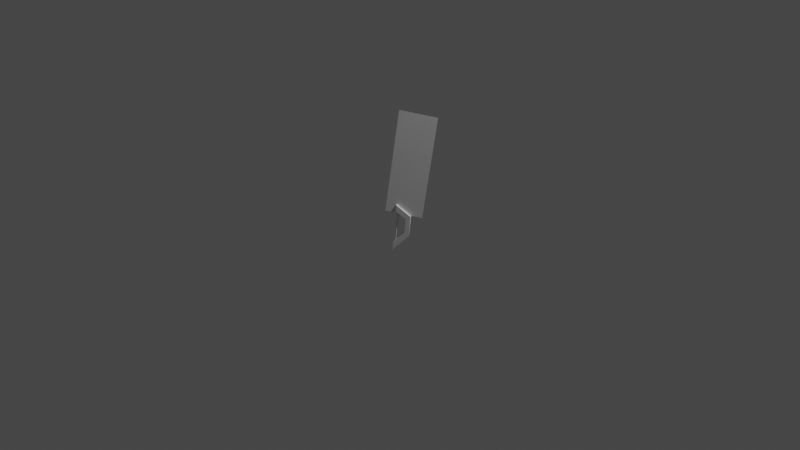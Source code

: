 # Source: animation.blend  (saved by Blender 2.90.8; exported with 4.5.12 LTS)
import bpy
from mathutils import Matrix  # noqa: F401  (used for matrix-valued properties, if any)

bpy.ops.wm.read_factory_settings(use_empty=True)
scene = bpy.context.scene
scene.name = 'Scene'

# ---- collections
col_collection = bpy.data.collections.new('Collection'); scene.collection.children.link(col_collection)
col_collection_2 = bpy.data.collections.new('Collection 2'); scene.collection.children.link(col_collection_2)

# ---- world
world_world = bpy.data.worlds.new('World'); scene.world = world_world
world_world.use_nodes = True; world_world.node_tree.nodes.clear()
_N = world_world.node_tree.nodes; _L = world_world.node_tree.links
n0 = _N.new('ShaderNodeOutputWorld'); n0.name = 'World Output'; n0.location = (300, 300)
n1 = _N.new('ShaderNodeBackground'); n1.name = 'Background'; n1.location = (10, 300)
n1.inputs[0].default_value = (0.05088, 0.05088, 0.05088, 1.0)
_L.new(n1.outputs[0], n0.inputs[0])
n0.is_active_output = True
world_world.color = (0.05088, 0.05088, 0.05088)
world_world.use_sun_shadow = False
world_world.sun_shadow_jitter_overblur = 0.0

# ---- cameras
cam_camera = bpy.data.cameras.new('Camera')
cam_camera.clip_end = 100.0
cam_camera.ortho_scale = 7.314

# ---- lights
light_light = bpy.data.lights.new('Light', 'POINT')
light_light.transmission_factor = 0.0
light_light.energy = 1000.0
light_light.shadow_soft_size = 0.1
light_light.shadow_maximum_resolution = 0.006
light_light.use_absolute_resolution = True

# ---- meshes
me_x = bpy.data.meshes.new('円柱')
me_x.from_pydata([(-0.1813, 0.055, -1.0), (-0.1626, 0.055, 1.0), (-0.1706, 0.05395, -1.0), (-0.1518, 0.05395, 0.9999), (-0.1603, 0.05082, -1.0), (-0.1415, 0.05082, 0.9998), (-0.1508, 0.04573, -1.0), (-0.132, 0.04573, 0.9997), (-0.1424, 0.03889, -1.0), (-0.1237, 0.03889, 0.9996), (-0.1356, 0.03056, -1.0), (-0.1168, 0.03056, 0.9995), (-0.1305, 0.02105, -1.0), (-0.1118, 0.02105, 0.9995), (-0.1274, 0.01073, -1.0), (-0.1086, 0.01073, 0.9995), (-0.1263, 3.045e-07, -1.0), (-0.1076, 3.045e-07, 0.9994), (-0.1274, -0.01073, -1.0), (-0.1086, -0.01073, 0.9995), (-0.1305, -0.02105, -1.0), (-0.1118, -0.02105, 0.9995), (-0.1356, -0.03056, -1.0), (-0.1168, -0.03056, 0.9995), (-0.1424, -0.03889, -1.0), (-0.1237, -0.03889, 0.9996), (-0.1508, -0.04573, -1.0), (-0.132, -0.04573, 0.9997), (-0.1603, -0.05082, -1.0), (-0.1415, -0.05082, 0.9998), (-0.1706, -0.05395, -1.0), (-0.1518, -0.05395, 0.9999), (-0.1813, -0.055, -1.0), (-0.1626, -0.055, 1.0), (-0.192, -0.05395, -0.9999), (-0.1733, -0.05395, 1.0), (-0.2024, -0.05082, -0.9998), (-0.1836, -0.05082, 1.0), (-0.2119, -0.04573, -0.9997), (-0.1931, -0.04573, 1.0), (-0.2202, -0.03889, -0.9996), (-0.2015, -0.03889, 1.0), (-0.227, -0.03056, -0.9995), (-0.2083, -0.03056, 1.0), (-0.2321, -0.02105, -0.9995), (-0.2134, -0.02105, 1.0), (-0.2353, -0.01073, -0.9995), (-0.2165, -0.01073, 1.0), (-0.2363, 3.535e-07, -0.9994), (-0.2176, 3.535e-07, 1.0), (-0.2353, 0.01073, -0.9995), (-0.2165, 0.01073, 1.0), (-0.2321, 0.02105, -0.9995), (-0.2134, 0.02105, 1.0), (-0.227, 0.03056, -0.9995), (-0.2083, 0.03056, 1.0), (-0.2202, 0.03889, -0.9996), (-0.2015, 0.03889, 1.0), (-0.2119, 0.04573, -0.9997), (-0.1931, 0.04573, 1.0), (-0.2024, 0.05082, -0.9998), (-0.1836, 0.05082, 1.0), (-0.192, 0.05395, -0.9999), (-0.1733, 0.05395, 1.0)], [], [(0, 1, 3, 2), (2, 3, 5, 4), (4, 5, 7, 6), (6, 7, 9, 8), (8, 9, 11, 10), (10, 11, 13, 12), (12, 13, 15, 14), (14, 15, 17, 16), (16, 17, 19, 18), (18, 19, 21, 20), (20, 21, 23, 22), (22, 23, 25, 24), (24, 25, 27, 26), (26, 27, 29, 28), (28, 29, 31, 30), (30, 31, 33, 32), (32, 33, 35, 34), (34, 35, 37, 36), (36, 37, 39, 38), (38, 39, 41, 40), (40, 41, 43, 42), (42, 43, 45, 44), (44, 45, 47, 46), (46, 47, 49, 48), (48, 49, 51, 50), (50, 51, 53, 52), (52, 53, 55, 54), (54, 55, 57, 56), (56, 57, 59, 58), (58, 59, 61, 60), (3, 1, 63, 61, 59, 57, 55, 53, 51, 49, 47, 45, 43, 41, 39, 37, 35, 33, 31, 29, 27, 25, 23, 21, 19, 17, 15, 13, 11, 9, 7, 5), (60, 61, 63, 62), (62, 63, 1, 0), (0, 2, 4, 6, 8, 10, 12, 14, 16, 18, 20, 22, 24, 26, 28, 30, 32, 34, 36, 38, 40, 42, 44, 46, 48, 50, 52, 54, 56, 58, 60, 62)])
me_x.polygons.foreach_set('use_smooth', [True] * 34)
_k = set([(0, 1), (0, 2), (0, 62), (1, 3), (1, 63), (2, 3), (2, 4), (3, 5), (4, 5), (4, 6), (5, 7), (6, 7), (6, 8), (7, 9), (8, 9), (8, 10), (9, 11), (10, 11), (10, 12), (11, 13), (12, 13), (12, 14), (13, 15), (14, 15), (14, 16), (15, 17), (16, 17), (16, 18), (17, 19), (18, 19), (18, 20), (19, 21), (20, 21), (20, 22), (21, 23), (22, 23), (22, 24), (23, 25), (24, 25), (24, 26), (25, 27), (26, 27), (26, 28), (27, 29), (28, 29), (28, 30), (29, 31), (30, 31), (30, 32), (31, 33), (32, 33), (32, 34), (33, 35), (34, 35), (34, 36), (35, 37), (36, 37), (36, 38), (37, 39), (38, 39), (38, 40), (39, 41), (40, 41), (40, 42), (41, 43), (42, 43), (42, 44), (43, 45), (44, 45), (44, 46), (45, 47), (46, 47), (46, 48), (47, 49), (48, 49), (48, 50), (49, 51), (50, 51), (50, 52), (51, 53), (52, 53), (52, 54), (53, 55), (54, 55), (54, 56), (55, 57), (56, 57), (56, 58), (57, 59), (58, 59), (58, 60), (59, 61), (60, 61), (60, 62), (61, 63), (62, 63)])
me_x.attributes.new('sharp_edge', 'BOOLEAN', 'EDGE').data.foreach_set('value', [ (min(e.vertices), max(e.vertices)) in _k for e in me_x.edges])
_uv = me_x.uv_layers.new(name='UVマップ')
_uv.uv.foreach_set('vector', [1.0, 0.5, 1.0, 1.0, 0.9688, 1.0, 0.9688, 0.5, 0.9688, 0.5, 0.9688, 1.0, 0.9375, 1.0, 0.9375, 0.5, 0.9375, 0.5, 0.9375, 1.0, 0.9062, 1.0, 0.9062, 0.5, 0.9062, 0.5, 0.9062, 1.0, 0.875, 1.0, 0.875, 0.5, 0.875, 0.5, 0.875, 1.0, 0.8438, 1.0, 0.8438, 0.5, 0.8438, 0.5, 0.8438, 1.0, 0.8125, 1.0, 0.8125, 0.5, 0.8125, 0.5, 0.8125, 1.0, 0.7812, 1.0, 0.7812, 0.5, 0.7812, 0.5, 0.7812, 1.0, 0.75, 1.0, 0.75, 0.5, 0.75, 0.5, 0.75, 1.0, 0.7188, 1.0, 0.7188, 0.5, 0.7188, 0.5, 0.7188, 1.0, 0.6875, 1.0, 0.6875, 0.5, 0.6875, 0.5, 0.6875, 1.0, 0.6562, 1.0, 0.6562, 0.5, 0.6562, 0.5, 0.6562, 1.0, 0.625, 1.0, 0.625, 0.5, 0.625, 0.5, 0.625, 1.0, 0.5938, 1.0, 0.5938, 0.5, 0.5938, 0.5, 0.5938, 1.0, 0.5625, 1.0, 0.5625, 0.5, 0.5625, 0.5, 0.5625, 1.0, 0.5312, 1.0, 0.5312, 0.5, 0.5312, 0.5, 0.5312, 1.0, 0.5, 1.0, 0.5, 0.5, 0.5, 0.5, 0.5, 1.0, 0.4688, 1.0, 0.4688, 0.5, 0.4688, 0.5, 0.4688, 1.0, 0.4375, 1.0, 0.4375, 0.5, 0.4375, 0.5, 0.4375, 1.0, 0.4062, 1.0, 0.4062, 0.5, 0.4062, 0.5, 0.4062, 1.0, 0.375, 1.0, 0.375, 0.5, 0.375, 0.5, 0.375, 1.0, 0.3438, 1.0, 0.3438, 0.5, 0.3438, 0.5, 0.3438, 1.0, 0.3125, 1.0, 0.3125, 0.5, 0.3125, 0.5, 0.3125, 1.0, 0.2812, 1.0, 0.2812, 0.5, 0.2812, 0.5, 0.2812, 1.0, 0.25, 1.0, 0.25, 0.5, 0.25, 0.5, 0.25, 1.0, 0.2188, 1.0, 0.2188, 0.5, 0.2188, 0.5, 0.2188, 1.0, 0.1875, 1.0, 0.1875, 0.5, 0.1875, 0.5, 0.1875, 1.0, 0.1562, 1.0, 0.1562, 0.5, 0.1562, 0.5, 0.1562, 1.0, 0.125, 1.0, 0.125, 0.5, 0.125, 0.5, 0.125, 1.0, 0.09375, 1.0, 0.09375, 0.5, 0.09375, 0.5, 0.09375, 1.0, 0.0625, 1.0, 0.0625, 0.5, 0.2968, 0.4854, 0.25, 0.49, 0.2032, 0.4854, 0.1582, 0.4717, 0.1167, 0.4496, 0.08029, 0.4197, 0.05045, 0.3833, 0.02827, 0.3418, 0.01461, 0.2968, 0.01, 0.25, 0.01461, 0.2032, 0.02827, 0.1582, 0.05045, 0.1167, 0.08029, 0.08029, 0.1167, 0.05045, 0.1582, 0.02827, 0.2032, 0.01461, 0.25, 0.01, 0.2968, 0.01461, 0.3418, 0.02827, 0.3833, 0.05045, 0.4197, 0.08029, 0.4496, 0.1167, 0.4717, 0.1582, 0.4854, 0.2032, 0.49, 0.25, 0.4854, 0.2968, 0.4717, 0.3418, 0.4496, 0.3833, 0.4197, 0.4197, 0.3833, 0.4496, 0.3418, 0.4717, 0.0625, 0.5, 0.0625, 1.0, 0.03125, 1.0, 0.03125, 0.5, 0.03125, 0.5, 0.03125, 1.0, 0.0, 1.0, 0.0, 0.5, 0.75, 0.49, 0.7968, 0.4854, 0.8418, 0.4717, 0.8833, 0.4496, 0.9197, 0.4197, 0.9496, 0.3833, 0.9717, 0.3418, 0.9854, 0.2968, 0.99, 0.25, 0.9854, 0.2032, 0.9717, 0.1582, 0.9496, 0.1167, 0.9197, 0.08029, 0.8833, 0.05045, 0.8418, 0.02827, 0.7968, 0.01461, 0.75, 0.01, 0.7032, 0.01461, 0.6582, 0.02827, 0.6167, 0.05045, 0.5803, 0.08029, 0.5504, 0.1167, 0.5283, 0.1582, 0.5146, 0.2032, 0.51, 0.25, 0.5146, 0.2968, 0.5283, 0.3418, 0.5504, 0.3833, 0.5803, 0.4197, 0.6167, 0.4496, 0.6582, 0.4717, 0.7032, 0.4854])
me_x.use_remesh_fix_poles = True
me_x.use_remesh_preserve_attributes = False
me_x.use_mirror_vertex_groups = False
me_x.update()
me_x.normals_split_custom_set([tuple(v) for v in zip(*[iter([0.09801, 0.9952, -0.0009185, 0.09801, 0.9952, -0.0009185, 0.09801, 0.9952, -0.0009185, 0.09801, 0.9952, -0.0009185, 0.2903, 0.9569, -0.00272, 0.2903, 0.9569, -0.00272, 0.2903, 0.9569, -0.00272, 0.2903, 0.9569, -0.00272, 0.4714, 0.8819, -0.004417, 0.4714, 0.8819, -0.004417, 0.4714, 0.8819, -0.004417, 0.4714, 0.8819, -0.004417, 0.6344, 0.773, -0.005944, 0.6344, 0.773, -0.005944, 0.6344, 0.773, -0.005944, 0.6344, 0.773, -0.005944, 0.773, 0.6344, -0.007243, 0.773, 0.6344, -0.007243, 0.773, 0.6344, -0.007243, 0.773, 0.6344, -0.007243, 0.8819, 0.4714, -0.008264, 0.8819, 0.4714, -0.008264, 0.8819, 0.4714, -0.008264, 0.8819, 0.4714, -0.008264, 0.9569, 0.2903, -0.008967, 0.9569, 0.2903, -0.008967, 0.9569, 0.2903, -0.008967, 0.9569, 0.2903, -0.008967, 0.9951, 0.09802, -0.009325, 0.9951, 0.09802, -0.009325, 0.9951, 0.09802, -0.009325, 0.9951, 0.09802, -0.009325, 0.9951, -0.09802, -0.009325, 0.9951, -0.09802, -0.009325, 0.9951, -0.09802, -0.009325, 0.9951, -0.09802, -0.009325, 0.9569, -0.2903, -0.008967, 0.9569, -0.2903, -0.008967, 0.9569, -0.2903, -0.008967, 0.9569, -0.2903, -0.008967, 0.8819, -0.4714, -0.008264, 0.8819, -0.4714, -0.008264, 0.8819, -0.4714, -0.008264, 0.8819, -0.4714, -0.008264, 0.773, -0.6344, -0.007243, 0.773, -0.6344, -0.007243, 0.773, -0.6344, -0.007243, 0.773, -0.6344, -0.007243, 0.6344, -0.773, -0.005944, 0.6344, -0.773, -0.005944, 0.6344, -0.773, -0.005944, 0.6344, -0.773, -0.005944, 0.4714, -0.8819, -0.004417, 0.4714, -0.8819, -0.004417, 0.4714, -0.8819, -0.004417, 0.4714, -0.8819, -0.004417, 0.2903, -0.9569, -0.00272, 0.2903, -0.9569, -0.00272, 0.2903, -0.9569, -0.00272, 0.2903, -0.9569, -0.00272, 0.09801, -0.9952, -0.0009184, 0.09801, -0.9952, -0.0009184, 0.09801, -0.9952, -0.0009184, 0.09801, -0.9952, -0.0009184, -0.09801, -0.9952, 0.0009184, -0.09801, -0.9952, 0.0009184, -0.09801, -0.9952, 0.0009184, -0.09801, -0.9952, 0.0009184, -0.2903, -0.9569, 0.00272, -0.2903, -0.9569, 0.00272, -0.2903, -0.9569, 0.00272, -0.2903, -0.9569, 0.00272, -0.4714, -0.8819, 0.004417, -0.4714, -0.8819, 0.004417, -0.4714, -0.8819, 0.004417, -0.4714, -0.8819, 0.004417, -0.6344, -0.773, 0.005944, -0.6344, -0.773, 0.005944, -0.6344, -0.773, 0.005944, -0.6344, -0.773, 0.005944, -0.773, -0.6344, 0.007243, -0.773, -0.6344, 0.007243, -0.773, -0.6344, 0.007243, -0.773, -0.6344, 0.007243, -0.8819, -0.4714, 0.008264, -0.8819, -0.4714, 0.008264, -0.8819, -0.4714, 0.008264, -0.8819, -0.4714, 0.008264, -0.9569, -0.2903, 0.008967, -0.9569, -0.2903, 0.008967, -0.9569, -0.2903, 0.008967, -0.9569, -0.2903, 0.008967, -0.9951, -0.09801, 0.009325, -0.9951, -0.09801, 0.009325, -0.9951, -0.09801, 0.009325, -0.9951, -0.09801, 0.009325, -0.9951, 0.09802, 0.009325, -0.9951, 0.09802, 0.009325, -0.9951, 0.09802, 0.009325, -0.9951, 0.09802, 0.009325, -0.9569, 0.2903, 0.008967, -0.9569, 0.2903, 0.008967, -0.9569, 0.2903, 0.008967, -0.9569, 0.2903, 0.008967, -0.8819, 0.4714, 0.008264, -0.8819, 0.4714, 0.008264, -0.8819, 0.4714, 0.008264, -0.8819, 0.4714, 0.008264, -0.773, 0.6344, 0.007243, -0.773, 0.6344, 0.007243, -0.773, 0.6344, 0.007243, -0.773, 0.6344, 0.007243, -0.6344, 0.773, 0.005944, -0.6344, 0.773, 0.005944, -0.6344, 0.773, 0.005944, -0.6344, 0.773, 0.005944, -0.4714, 0.8819, 0.004417, -0.4714, 0.8819, 0.004417, -0.4714, 0.8819, 0.004417, -0.4714, 0.8819, 0.004417, 0.009371, -5.586e-09, 1.0, 0.009371, -5.586e-09, 1.0, 0.009371, -5.586e-09, 1.0, 0.009371, -5.586e-09, 1.0, 0.009371, -5.586e-09, 1.0, 0.009371, -5.586e-09, 1.0, 0.009371, -5.586e-09, 1.0, 0.009371, -5.586e-09, 1.0, 0.009371, -5.586e-09, 1.0, 0.009371, -5.586e-09, 1.0, 0.009371, -5.586e-09, 1.0, 0.009371, -5.586e-09, 1.0, 0.009371, -5.586e-09, 1.0, 0.009371, -5.586e-09, 1.0, 0.009371, -5.586e-09, 1.0, 0.009371, -5.586e-09, 1.0, 0.009371, -5.586e-09, 1.0, 0.009371, -5.586e-09, 1.0, 0.009371, -5.586e-09, 1.0, 0.009371, -5.586e-09, 1.0, 0.009371, -5.586e-09, 1.0, 0.009371, -5.586e-09, 1.0, 0.009371, -5.586e-09, 1.0, 0.009371, -5.586e-09, 1.0, 0.009371, -5.586e-09, 1.0, 0.009371, -5.586e-09, 1.0, 0.009371, -5.586e-09, 1.0, 0.009371, -5.586e-09, 1.0, 0.009371, -5.586e-09, 1.0, 0.009371, -5.586e-09, 1.0, 0.009371, -5.586e-09, 1.0, 0.009371, -5.586e-09, 1.0, -0.2903, 0.9569, 0.00272, -0.2903, 0.9569, 0.00272, -0.2903, 0.9569, 0.00272, -0.2903, 0.9569, 0.00272, -0.09801, 0.9952, 0.0009185, -0.09801, 0.9952, 0.0009185, -0.09801, 0.9952, 0.0009185, -0.09801, 0.9952, 0.0009185, -0.009371, 6.78e-08, -1.0, -0.009371, 6.78e-08, -1.0, -0.009371, 6.78e-08, -1.0, -0.009371, 6.78e-08, -1.0, -0.009371, 6.78e-08, -1.0, -0.009371, 6.78e-08, -1.0, -0.009371, 6.78e-08, -1.0, -0.009371, 6.78e-08, -1.0, -0.009371, 6.78e-08, -1.0, -0.009371, 6.78e-08, -1.0, -0.009371, 6.78e-08, -1.0, -0.009371, 6.78e-08, -1.0, -0.009371, 6.78e-08, -1.0, -0.009371, 6.78e-08, -1.0, -0.009371, 6.78e-08, -1.0, -0.009371, 6.78e-08, -1.0, -0.009371, 6.78e-08, -1.0, -0.009371, 6.78e-08, -1.0, -0.009371, 6.78e-08, -1.0, -0.009371, 6.78e-08, -1.0, -0.009371, 6.78e-08, -1.0, -0.009371, 6.78e-08, -1.0, -0.009371, 6.78e-08, -1.0, -0.009371, 6.78e-08, -1.0, -0.009371, 6.78e-08, -1.0, -0.009371, 6.78e-08, -1.0, -0.009371, 6.78e-08, -1.0, -0.009371, 6.78e-08, -1.0, -0.009371, 6.78e-08, -1.0, -0.009371, 6.78e-08, -1.0, -0.009371, 6.78e-08, -1.0, -0.009371, 6.78e-08, -1.0])] * 3)])
me_002 = bpy.data.meshes.new('立方体.002')
me_002.from_pydata([(-0.3005, 0.15, 1.246), (-0.3, 0.15, 1.692), (0.3503, 0.15, 0.8312), (0.3777, 0.15, 1.206), (0.6167, 0.15, 1.04), (0.3282, 0.15, -0.1533), (0.6078, 0.15, -0.357), (-0.3, 0.15, -0.9859), (0.4009, 0.15, -0.6338), (-0.3, 0.15, -1.537), (-0.3005, -0.15, 1.246), (-0.3, -0.15, 1.692), (0.3503, -0.15, 0.8312), (0.3777, -0.15, 1.206), (-0.3005, 0.0, 1.246), (-0.3, 0.0, 1.692), (0.3503, 0.0, 0.8312), (0.3777, 0.0, 1.206), (0.6167, -0.15, 1.04), (0.6167, 0.0, 1.04), (0.3282, 0.0, -0.1533), (0.3282, -0.15, -0.1533), (0.6078, 0.0, -0.357), (0.6078, -0.15, -0.357), (-0.3, -0.15, -0.9859), (-0.3, 0.0, -0.9859), (0.4009, 0.0, -0.6338), (0.4009, -0.15, -0.6338), (-0.3, 0.0, -1.537), (-0.3, -0.15, -1.537)], [], [(14, 15, 1, 0), (0, 1, 3, 2), (3, 1, 15, 17), (0, 2, 16, 14), (2, 3, 4), (2, 4, 6, 5), (5, 6, 8), (4, 19, 22, 6), (16, 2, 5, 20), (25, 7, 9, 28), (6, 22, 26, 8), (5, 8, 9, 7), (20, 5, 7, 25), (8, 26, 28, 9), (3, 17, 19, 4), (14, 10, 11, 15), (10, 12, 13, 11), (13, 17, 15, 11), (10, 14, 16, 12), (17, 19, 16), (12, 18, 13), (12, 21, 23, 18), (21, 27, 23), (18, 23, 22, 19), (16, 20, 21, 12), (19, 22, 20, 16), (25, 28, 29, 24), (23, 27, 26, 22), (22, 26, 20), (21, 24, 29, 27), (26, 28, 25, 20), (20, 25, 24, 21), (27, 29, 28, 26), (13, 18, 19, 17)])
me_002.polygons.foreach_set('use_smooth', [True] * 34)
_k = set([(0, 1), (0, 2), (0, 14), (1, 3), (1, 15), (2, 5), (2, 16), (3, 4), (3, 17), (4, 6), (4, 19), (5, 7), (5, 20), (6, 8), (6, 22), (7, 9), (7, 25), (8, 9), (8, 26), (9, 28), (10, 11), (10, 12), (10, 14), (11, 13), (11, 15), (12, 16), (12, 21), (13, 17), (13, 18), (18, 19), (18, 23), (20, 21), (21, 24), (22, 23), (23, 27), (24, 25), (24, 29), (26, 27), (27, 29), (28, 29)])
me_002.attributes.new('sharp_edge', 'BOOLEAN', 'EDGE').data.foreach_set('value', [ (min(e.vertices), max(e.vertices)) in _k for e in me_002.edges])
_uv = me_002.uv_layers.new(name='UVマップ')
_uv.uv.foreach_set('vector', [0.375, 0.125, 0.625, 0.125, 0.625, 0.25, 0.375, 0.25, 0.375, 0.25, 0.625, 0.25, 0.625, 0.5, 0.375, 0.5, 0.625, 0.5, 0.875, 0.5, 0.875, 0.625, 0.625, 0.625, 0.125, 0.5, 0.375, 0.5, 0.375, 0.625, 0.125, 0.625, 0.375, 0.5, 0.625, 0.5, 0.375, 0.5, 0.375, 0.5, 0.375, 0.5, 0.375, 0.5, 0.375, 0.5, 0.375, 0.5, 0.375, 0.5, 0.375, 0.5, 0.375, 0.5, 0.375, 0.625, 0.375, 0.625, 0.375, 0.5, 0.375, 0.625, 0.375, 0.5, 0.375, 0.5, 0.375, 0.625, 0.375, 0.625, 0.375, 0.5, 0.375, 0.5, 0.375, 0.625, 0.375, 0.5, 0.375, 0.625, 0.375, 0.625, 0.375, 0.5, 0.375, 0.5, 0.375, 0.5, 0.375, 0.5, 0.375, 0.5, 0.375, 0.625, 0.375, 0.5, 0.375, 0.5, 0.375, 0.625, 0.375, 0.5, 0.375, 0.625, 0.375, 0.625, 0.375, 0.5, 0.625, 0.5, 0.625, 0.625, 0.375, 0.625, 0.375, 0.5, 0.375, 0.125, 0.375, 0.25, 0.625, 0.25, 0.625, 0.125, 0.375, 0.25, 0.375, 0.5, 0.625, 0.5, 0.625, 0.25, 0.625, 0.5, 0.625, 0.625, 0.875, 0.625, 0.875, 0.5, 0.125, 0.5, 0.125, 0.625, 0.375, 0.625, 0.375, 0.5, 0.0, 0.0, 0.0, 0.0, 0.0, 0.0, 0.375, 0.5, 0.375, 0.5, 0.625, 0.5, 0.375, 0.5, 0.375, 0.5, 0.375, 0.5, 0.375, 0.5, 0.375, 0.5, 0.375, 0.5, 0.375, 0.5, 0.375, 0.5, 0.375, 0.5, 0.375, 0.625, 0.375, 0.625, 0.375, 0.625, 0.375, 0.625, 0.375, 0.5, 0.375, 0.5, 0.0, 0.0, 0.0, 0.0, 0.0, 0.0, 0.0, 0.0, 0.375, 0.625, 0.375, 0.625, 0.375, 0.5, 0.375, 0.5, 0.375, 0.5, 0.375, 0.5, 0.375, 0.625, 0.375, 0.625, 0.0, 0.0, 0.0, 0.0, 0.0, 0.0, 0.375, 0.5, 0.375, 0.5, 0.375, 0.5, 0.375, 0.5, 0.0, 0.0, 0.0, 0.0, 0.0, 0.0, 0.0, 0.0, 0.375, 0.625, 0.375, 0.625, 0.375, 0.5, 0.375, 0.5, 0.375, 0.5, 0.375, 0.5, 0.375, 0.625, 0.375, 0.625, 0.625, 0.5, 0.375, 0.5, 0.375, 0.625, 0.625, 0.625])
me_002.use_remesh_fix_poles = True
me_002.use_remesh_preserve_attributes = False
me_002.use_mirror_vertex_groups = False
me_002.update()
me_002.normals_split_custom_set([tuple(v) for v in zip(*[iter([-1.0, 0.0, 0.001027, -1.0, 0.0, 0.001027, -1.0, 0.0, 0.001027, -1.0, 0.0, 0.001027, 0.0, 1.0, 3.339e-08, 0.0, 1.0, 3.339e-08, 0.0, 1.0, 4.843e-08, 0.0, 1.0, 2.444e-08, 0.583, 0.0, 0.8125, 0.583, 0.0, 0.8125, 0.583, 0.0, 0.8125, 0.583, 0.0, 0.8125, -0.5376, 0.0, -0.8432, -0.5376, 0.0, -0.8432, -0.5376, 0.0, -0.8432, -0.5376, 0.0, -0.8432, 0.0, 1.0, 2.444e-08, 0.0, 1.0, 4.843e-08, 0.0, 1.0, 4.637e-08, 0.0, 1.0, 2.444e-08, 0.0, 1.0, 4.637e-08, 0.0, 1.0, 0.0, 0.0, 1.0, 4.211e-09, 0.0, 1.0, 4.211e-09, 0.0, 1.0, 0.0, 0.0, 1.0, 1.486e-08, 1.0, 0.0, -0.006371, 1.0, 0.0, -0.006371, 1.0, 0.0, -0.006371, 1.0, 0.0, -0.006371, -0.9997, 0.0, 0.02249, -0.9997, 0.0, 0.02249, -0.9997, 0.0, 0.02249, -0.9997, 0.0, 0.02249, -1.0, 0.0, 0.0, -1.0, 0.0, 0.0, -1.0, 0.0, 0.0, -1.0, 0.0, 0.0, 0.8009, 0.0, -0.5988, 0.8009, 0.0, -0.5988, 0.8009, 0.0, -0.5988, 0.8009, 0.0, -0.5988, 0.0, 1.0, 4.211e-09, 0.0, 1.0, 1.486e-08, 0.0, 1.0, 1.991e-08, 0.0, 1.0, 1.991e-08, -0.7983, 0.0, 0.6023, -0.7983, 0.0, 0.6023, -0.7983, 0.0, 0.6023, -0.7983, 0.0, 0.6023, 0.79, 0.0, -0.6131, 0.79, 0.0, -0.6131, 0.79, 0.0, -0.6131, 0.79, 0.0, -0.6131, 0.5699, 0.0, 0.8217, 0.5699, 0.0, 0.8217, 0.5699, 0.0, 0.8217, 0.5699, 0.0, 0.8217, -1.0, 0.0, 0.001027, -1.0, 0.0, 0.001027, -1.0, 0.0, 0.001027, -1.0, 0.0, 0.001027, 0.0, -1.0, 2.672e-08, 0.0, -1.0, 2.039e-08, 0.0, -1.0, 4.394e-08, 0.0, -1.0, 2.672e-08, 0.583, 0.0, 0.8125, 0.583, 0.0, 0.8125, 0.583, 0.0, 0.8125, 0.583, 0.0, 0.8125, -0.5376, 0.0, -0.8432, -0.5376, 0.0, -0.8432, -0.5376, 0.0, -0.8432, -0.5376, 0.0, -0.8432, 0.0, 1.0, 0.0, 0.0, 1.0, 0.0, 0.0, 1.0, 0.0, 0.0, -1.0, 2.039e-08, 0.0, -1.0, 4.459e-08, 0.0, -1.0, 4.394e-08, 0.0, -1.0, 2.039e-08, 0.0, -1.0, 1.725e-09, 0.0, -1.0, -1.625e-09, 0.0, -1.0, 4.459e-08, 0.0, -1.0, 1.725e-09, 0.0, -1.0, 1.486e-08, 0.0, -1.0, -1.625e-09, 1.0, 0.0, -0.006371, 1.0, 0.0, -0.006371, 1.0, 0.0, -0.006371, 1.0, 0.0, -0.006371, -0.9997, 0.0, 0.02249, -0.9997, 0.0, 0.02249, -0.9997, 0.0, 0.02249, -0.9997, 0.0, 0.02249, 0.0, 1.0, 0.0, 0.0, 1.0, 0.0, 0.0, 1.0, 0.0, 0.0, 1.0, 0.0, -1.0, 0.0, 0.0, -1.0, 0.0, 0.0, -1.0, 0.0, 0.0, -1.0, 0.0, 0.0, 0.8009, 0.0, -0.5988, 0.8009, 0.0, -0.5988, 0.8009, 0.0, -0.5988, 0.8009, 0.0, -0.5988, 0.0, 1.0, 0.0, 0.0, 1.0, 0.0, 0.0, 1.0, 0.0, 0.0, -1.0, 1.725e-09, 0.0, -1.0, 1.991e-08, 0.0, -1.0, 1.991e-08, 0.0, -1.0, 1.486e-08, 0.0, 1.0, 0.0, 0.0, 1.0, 0.0, 0.0, 1.0, 0.0, 0.0, 1.0, 0.0, -0.7983, 0.0, 0.6023, -0.7983, 0.0, 0.6023, -0.7983, 0.0, 0.6023, -0.7983, 0.0, 0.6023, 0.79, 0.0, -0.6131, 0.79, 0.0, -0.6131, 0.79, 0.0, -0.6131, 0.79, 0.0, -0.6131, 0.5699, 0.0, 0.8217, 0.5699, 0.0, 0.8217, 0.5699, 0.0, 0.8217, 0.5699, 0.0, 0.8217])] * 3)])
me_x_1 = bpy.data.meshes.new('平面')
me_x_1.from_pydata([(-1.0, -1.0, 0.0), (1.0, -1.0, 0.0), (-1.0, 1.0, 0.0), (1.0, 1.0, 0.0)], [], [(0, 1, 3, 2)])
_uv = me_x_1.uv_layers.new(name='UVマップ')
_uv.uv.foreach_set('vector', [0.0, 0.0, 1.0, 0.0, 1.0, 1.0, 0.0, 1.0])
me_x_1.use_remesh_fix_poles = True
me_x_1.use_remesh_preserve_attributes = False
me_x_1.use_mirror_vertex_groups = False
me_x_1.update()
me_x_2 = bpy.data.meshes.new('立方体')
me_x_2.from_pydata([(-0.253, -0.09122, 0.922), (-0.2327, -0.09122, 1.294), (-0.253, 0.09122, 0.922), (-0.2327, 0.09122, 1.294), (-0.06728, -0.09122, 0.9119), (-0.04704, -0.09122, 1.284), (-0.06728, 0.09122, 0.9119), (-0.04704, 0.09122, 1.284)], [], [(0, 1, 3, 2), (2, 3, 7, 6), (6, 7, 5, 4), (4, 5, 1, 0), (2, 6, 4, 0), (7, 3, 1, 5)])
me_x_2.polygons.foreach_set('use_smooth', [True] * 6)
_k = set([(0, 1), (0, 2), (0, 4), (1, 3), (1, 5), (2, 3), (2, 6), (3, 7), (4, 5), (4, 6), (5, 7), (6, 7)])
me_x_2.attributes.new('sharp_edge', 'BOOLEAN', 'EDGE').data.foreach_set('value', [ (min(e.vertices), max(e.vertices)) in _k for e in me_x_2.edges])
_uv = me_x_2.uv_layers.new(name='UVマップ')
_uv.uv.foreach_set('vector', [0.375, 0.0, 0.625, 0.0, 0.625, 0.25, 0.375, 0.25, 0.375, 0.25, 0.625, 0.25, 0.625, 0.5, 0.375, 0.5, 0.375, 0.5, 0.625, 0.5, 0.625, 0.75, 0.375, 0.75, 0.375, 0.75, 0.625, 0.75, 0.625, 1.0, 0.375, 1.0, 0.125, 0.5, 0.375, 0.5, 0.375, 0.75, 0.125, 0.75, 0.625, 0.5, 0.875, 0.5, 0.875, 0.75, 0.625, 0.75])
me_x_2.use_remesh_fix_poles = True
me_x_2.use_remesh_preserve_attributes = False
me_x_2.use_mirror_vertex_groups = False
me_x_2.update()
me_x_2.normals_split_custom_set([tuple(v) for v in zip(*[iter([-0.9985, 0.0, 0.05426, -0.9985, 0.0, 0.05426, -0.9985, 0.0, 0.05426, -0.9985, 0.0, 0.05426, 0.0, 1.0, -1.007e-08, 0.0, 1.0, -1.007e-08, 0.0, 1.0, -1.007e-08, 0.0, 1.0, -1.007e-08, 0.9985, 0.0, -0.05426, 0.9985, 0.0, -0.05426, 0.9985, 0.0, -0.05426, 0.9985, 0.0, -0.05426, 0.0, -1.0, 0.0, 0.0, -1.0, 0.0, 0.0, -1.0, 0.0, 0.0, -1.0, 0.0, -0.05426, 0.0, -0.9985, -0.05426, 0.0, -0.9985, -0.05426, 0.0, -0.9985, -0.05426, 0.0, -0.9985, 0.05426, 0.0, 0.9985, 0.05426, 0.0, 0.9985, 0.05426, 0.0, 0.9985, 0.05426, 0.0, 0.9985])] * 3)])
arm_metarig_001 = bpy.data.armatures.new('metarig.001')  # bones are not reproduced

# ---- objects
ob_light = bpy.data.objects.new('Light', light_light)
ob_camera = bpy.data.objects.new('Camera', cam_camera)
ob_unitychan = bpy.data.objects.new('unitychan@', arm_metarig_001)
ob_x = bpy.data.objects.new('グリップ', me_x)
ob_x_1 = bpy.data.objects.new('ハンドガード', me_002)
ob_x_2 = bpy.data.objects.new('平面', me_x_1)
ob_x_3 = bpy.data.objects.new('飾り', me_x_2)

# ---- transforms, parenting, visibility, modifiers, constraints
ob_light.location = (4.076, 1.005, 5.904)
ob_light.rotation_euler = (0.6503, 0.05522, 1.866)
ob_light.lock_rotations_4d = False
ob_light.empty_display_type = 'ARROWS'
ob_light.color = (0.0, 0.0, 0.0, 0.0)
ob_light.lineart.crease_threshold = 0.0
ob_camera.location = (7.359, -6.926, 4.958)
ob_camera.rotation_euler = (1.109, 0.0, 0.8149)
ob_camera.lock_rotations_4d = False
ob_camera.empty_display_type = 'ARROWS'
ob_camera.color = (0.0, 0.0, 0.0, 0.0)
ob_camera.display_type = 'WIRE'
ob_camera.lineart.crease_threshold = 0.0
ob_unitychan.location = (0.0, 0.0, 0.0)
ob_unitychan.lineart.crease_threshold = 0.0
ob_x.parent = ob_unitychan
ob_x.matrix_parent_inverse = Matrix(((0.05664, 0.5834, -0.8102, 0.7516), (-0.949, -0.2207, -0.2252, -0.2165), (-0.3102, 0.7816, 0.5411, -0.816), (-0.0, -0.0, -0.0, 1.0)))
ob_x.location = (-0.4749, 0.05882, 0.9422)
ob_x.rotation_euler = (0.6767, 0.9977, -9.943)
ob_x.scale = (0.17, 0.17, 0.17)
ob_x.color = (0.8, 0.8, 0.8, 1.0)
ob_x.lineart.crease_threshold = 0.0
ob_x_1.parent = ob_unitychan
ob_x_1.matrix_parent_inverse = Matrix(((0.05664, 0.5834, -0.8102, 0.7516), (-0.949, -0.2207, -0.2252, -0.2165), (-0.3102, 0.7816, 0.5411, -0.816), (-0.0, -0.0, -0.0, 1.0)))
ob_x_1.location = (-0.4749, 0.05882, 0.9422)
ob_x_1.rotation_euler = (0.6767, 0.9977, -9.943)
ob_x_1.scale = (0.17, 0.17, 0.17)
ob_x_1.color = (0.8, 0.8, 0.8, 1.0)
ob_x_1.lineart.crease_threshold = 0.0
ob_x_2.parent = ob_unitychan
ob_x_2.matrix_parent_inverse = Matrix(((0.05664, 0.5834, -0.8102, 0.7516), (-0.949, -0.2207, -0.2252, -0.2165), (-0.3102, 0.7816, 0.5411, -0.816), (-0.0, -0.0, -0.0, 1.0)))
ob_x_2.location = (-0.7002, 0.7316, 1.215)
ob_x_2.rotation_euler = (0.831, -1.025, -0.4388)
ob_x_2.scale = (0.19, 0.58, 1.0)
ob_x_2.lineart.crease_threshold = 0.0
ob_x_3.parent = ob_unitychan
ob_x_3.matrix_parent_inverse = Matrix(((0.05664, 0.5834, -0.8102, 0.7516), (-0.949, -0.2207, -0.2252, -0.2165), (-0.3102, 0.7816, 0.5411, -0.816), (-0.0, -0.0, -0.0, 1.0)))
ob_x_3.location = (-0.4749, 0.05882, 0.9422)
ob_x_3.rotation_euler = (0.6767, 0.9977, -9.943)
ob_x_3.scale = (0.17, 0.17, 0.17)
ob_x_3.color = (0.8, 0.8, 0.8, 1.0)
ob_x_3.lineart.crease_threshold = 0.0

# ---- collection membership
col_collection.objects.link(ob_light)
col_collection.objects.link(ob_camera)
col_collection.objects.link(ob_unitychan)
col_collection_2.objects.link(ob_x)
col_collection_2.objects.link(ob_x_1)
col_collection_2.objects.link(ob_x_2)
col_collection_2.objects.link(ob_x_3)

# ---- scene / render settings (as saved in the file)
scene.camera = ob_camera
scene.frame_start = 20; scene.frame_end = 46; scene.frame_set(20)
scene.render.engine = 'BLENDER_EEVEE_NEXT'
scene.cycles.use_denoising = False
scene.cycles.samples = 128
scene.cycles.sampling_pattern = 'TABULATED_SOBOL'
scene.cycles.use_adaptive_sampling = False
scene.cycles.use_light_tree = False
scene.view_settings.view_transform = 'Filmic'
bpy.context.view_layer.update()
